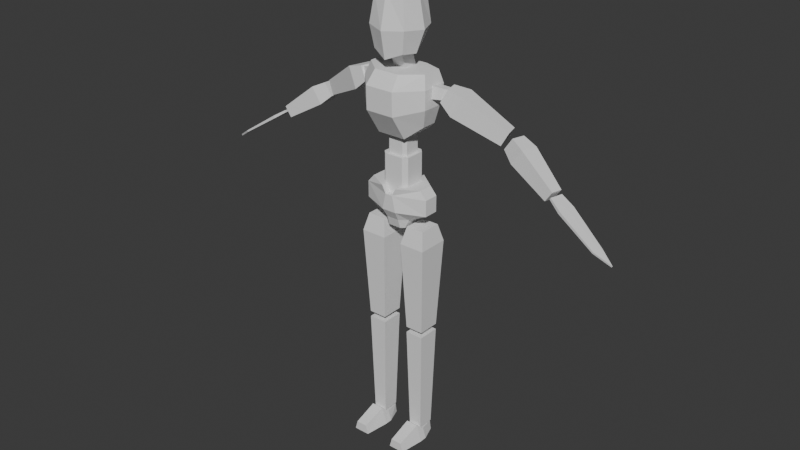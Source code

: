 # Source: Robot_Enemy.blend  (saved by Blender 4.1.23; exported with 4.5.12 LTS)
import bpy
from mathutils import Matrix  # noqa: F401  (used for matrix-valued properties, if any)

bpy.ops.wm.read_factory_settings(use_empty=True)
scene = bpy.context.scene
scene.name = 'Scene'

# ---- collections
col_collection = bpy.data.collections.new('Collection'); scene.collection.children.link(col_collection)

# ---- world
world_world = bpy.data.worlds.new('World'); scene.world = world_world
world_world.use_nodes = True; world_world.node_tree.nodes.clear()
_N = world_world.node_tree.nodes; _L = world_world.node_tree.links
n0 = _N.new('ShaderNodeOutputWorld'); n0.name = 'World Output'; n0.location = (300, 300)
n1 = _N.new('ShaderNodeBackground'); n1.name = 'Background'; n1.location = (10, 300)
n1.inputs[0].default_value = (0.05088, 0.05088, 0.05088, 1.0)
_L.new(n1.outputs[0], n0.inputs[0])
n0.is_active_output = True
world_world.color = (0.05088, 0.05088, 0.05088)
world_world.use_sun_shadow = False
world_world.sun_shadow_jitter_overblur = 0.0

# ---- meshes
me_cube_001 = bpy.data.meshes.new('Cube.001')
me_cube_001.from_pydata([(-0.1233, -0.02862, 1.447), (-0.1484, -0.05295, 1.606), (-0.1233, 0.03682, 1.447), (-0.1484, 0.05854, 1.606), (0.1233, -0.02862, 1.447), (0.1484, -0.05295, 1.606), (0.1233, 0.03682, 1.447), (0.1484, 0.05854, 1.606), (0.06259, 0.08153, 1.397), (-0.06259, 0.08153, 1.397), (-0.06259, 0.1176, 1.606), (0.06259, 0.1176, 1.606), (-0.06259, -0.07146, 1.397), (0.06259, -0.07146, 1.397), (0.06259, -0.1437, 1.606), (-0.06259, -0.1437, 1.606), (-0.1484, -0.05295, 1.527), (-0.1484, 0.03682, 1.527), (0.1484, 0.03682, 1.527), (0.1484, -0.05295, 1.527), (0.06259, -0.1411, 1.506), (-0.06259, -0.1411, 1.506), (-0.06259, 0.1176, 1.527), (0.06259, 0.1176, 1.527), (-0.1315, -0.03517, 1.661), (-0.1315, 0.04856, 1.661), (0.05547, 0.07385, 1.661), (0.1315, 0.04856, 1.661), (0.1315, -0.03517, 1.661), (-0.05547, -0.09927, 1.661), (-0.05547, 0.07385, 1.661), (0.05547, -0.09927, 1.661)], [], [(16, 1, 3, 17), (23, 11, 7, 18), (18, 7, 5, 19), (21, 15, 1, 16), (8, 6, 4, 13), (11, 10, 30, 26), (5, 7, 27, 28), (15, 14, 31, 29), (2, 9, 12, 0), (9, 8, 13, 12), (19, 5, 14, 20), (20, 14, 15, 21), (17, 3, 10, 22), (22, 10, 11, 23), (9, 22, 23, 8), (2, 17, 22, 9), (13, 20, 21, 12), (13, 4, 20), (16, 0, 21), (6, 18, 19, 4), (8, 23, 18, 6), (0, 16, 17, 2), (30, 25, 24, 29), (27, 26, 31, 28), (26, 30, 29, 31), (3, 1, 24, 25), (1, 15, 29, 24), (14, 5, 28, 31), (7, 11, 26, 27), (10, 3, 25, 30), (12, 21, 0), (4, 19, 20)])
_uv = me_cube_001.uv_layers.new(name='UVMap')
_uv.uv.foreach_set('vector', [0.5, 0.0, 0.625, 0.0, 0.625, 0.25, 0.5, 0.25, 0.5, 0.4314, 0.625, 0.4314, 0.625, 0.5, 0.5, 0.5, 0.5, 0.5, 0.625, 0.5, 0.625, 0.75, 0.5, 0.75, 0.5, 0.9314, 0.625, 0.9314, 0.625, 1.0, 0.5, 1.0, 0.3064, 0.5, 0.375, 0.5, 0.375, 0.75, 0.3064, 0.75, 0.625, 0.4314, 0.625, 0.3186, 0.625, 0.3186, 0.625, 0.4314, 0.625, 0.75, 0.625, 0.5, 0.625, 0.5, 0.625, 0.75, 0.625, 0.9314, 0.625, 0.8186, 0.625, 0.8186, 0.625, 0.9314, 0.125, 0.5, 0.1936, 0.5, 0.1936, 0.75, 0.125, 0.75, 0.1936, 0.5, 0.3064, 0.5, 0.3064, 0.75, 0.1936, 0.75, 0.5, 0.75, 0.625, 0.75, 0.625, 0.8186, 0.5, 0.8186, 0.5, 0.8186, 0.625, 0.8186, 0.625, 0.9314, 0.5, 0.9314, 0.5, 0.25, 0.625, 0.25, 0.625, 0.3186, 0.5, 0.3186, 0.5, 0.3186, 0.625, 0.3186, 0.625, 0.4314, 0.5, 0.4314, 0.375, 0.3186, 0.5, 0.3186, 0.5, 0.4314, 0.375, 0.4314, 0.375, 0.25, 0.5, 0.25, 0.5, 0.3186, 0.375, 0.3186, 0.375, 0.8186, 0.5, 0.8186, 0.5, 0.9314, 0.375, 0.9314, 0.375, 0.8186, 0.375, 0.75, 0.5, 0.8186, 0.5, 1.0, 0.375, 0.0, 0.5, 0.9314, 0.375, 0.5, 0.5, 0.5, 0.5, 0.75, 0.375, 0.75, 0.375, 0.4314, 0.5, 0.4314, 0.5, 0.5, 0.375, 0.5, 0.375, 0.0, 0.5, 0.0, 0.5, 0.25, 0.375, 0.25, 0.8064, 0.5, 0.875, 0.5, 0.875, 0.75, 0.8064, 0.75, 0.625, 0.5, 0.6936, 0.5, 0.6936, 0.75, 0.625, 0.75, 0.6936, 0.5, 0.8064, 0.5, 0.8064, 0.75, 0.6936, 0.75, 0.625, 0.25, 0.625, 0.0, 0.625, 0.0, 0.625, 0.25, 0.625, 1.0, 0.625, 0.9314, 0.625, 0.9314, 0.625, 1.0, 0.625, 0.8186, 0.625, 0.75, 0.625, 0.75, 0.625, 0.8186, 0.625, 0.5, 0.625, 0.4314, 0.625, 0.4314, 0.625, 0.5, 0.625, 0.3186, 0.625, 0.25, 0.625, 0.25, 0.625, 0.3186, 0.375, 0.9314, 0.5, 0.9314, 0.375, 0.0, 0.375, 0.75, 0.5, 0.75, 0.5, 0.8186])
me_cube_001.update()
me_cube_002 = bpy.data.meshes.new('Cube.002')
me_cube_002.from_pydata([(0.04552, -0.03239, 1.357), (0.03239, -0.04552, 1.357), (0.03239, 0.04552, 1.357), (0.04552, 0.03239, 1.357), (-0.04552, 0.03239, 1.357), (-0.03239, 0.04552, 1.357), (-0.04552, -0.03239, 1.357), (-0.03239, -0.04552, 1.357), (-0.03239, -0.04552, 1.282), (-0.04552, -0.03239, 1.282), (-0.04552, -0.03239, 1.422), (-0.03239, -0.04552, 1.422), (-0.04552, 0.03239, 1.282), (-0.03239, 0.04552, 1.282), (-0.03239, 0.04552, 1.422), (-0.04552, 0.03239, 1.422), (0.04552, -0.03239, 1.282), (0.03239, -0.04552, 1.282), (0.03239, -0.04552, 1.422), (0.04552, -0.03239, 1.422), (0.03239, 0.04552, 1.282), (0.04552, 0.03239, 1.282), (0.04552, 0.03239, 1.422), (0.03239, 0.04552, 1.422)], [], [(1, 18, 11, 7), (3, 22, 19, 0), (18, 1, 0, 19), (22, 23, 14, 15, 10, 11, 18, 19), (6, 10, 15, 4), (5, 14, 23, 2), (7, 11, 10, 6), (5, 13, 12, 4), (3, 21, 20, 2), (1, 17, 16, 0), (12, 13, 20, 21, 16, 17, 8, 9), (22, 3, 2, 23), (14, 5, 4, 15), (8, 7, 6, 9), (13, 5, 2, 20), (9, 6, 4, 12), (21, 3, 0, 16), (17, 1, 7, 8)])
_uv = me_cube_002.uv_layers.new(name='UVMap')
_uv.uv.foreach_set('vector', [0.5, 0.7861, 0.625, 0.7861, 0.625, 0.9639, 0.5, 0.9639, 0.5, 0.5361, 0.625, 0.5361, 0.625, 0.7139, 0.5, 0.7139, 0.625, 0.7861, 0.5, 0.7861, 0.5, 0.7139, 0.625, 0.7139, 0.625, 0.5361, 0.6611, 0.5, 0.8389, 0.5, 0.875, 0.5361, 0.875, 0.7139, 0.8389, 0.75, 0.6611, 0.75, 0.625, 0.7139, 0.5, 0.03608, 0.625, 0.03608, 0.625, 0.2139, 0.5, 0.2139, 0.5, 0.2861, 0.625, 0.2861, 0.625, 0.4639, 0.5, 0.4639, 0.5, 0.0, 0.625, 0.0, 0.625, 0.03608, 0.5, 0.03608, 0.5, 0.2861, 0.375, 0.2861, 0.375, 0.2139, 0.5, 0.2139, 0.5, 0.5361, 0.375, 0.5361, 0.375, 0.4639, 0.5, 0.4639, 0.5, 0.7861, 0.375, 0.7861, 0.375, 0.7139, 0.5, 0.7139, 0.125, 0.5361, 0.1611, 0.5, 0.3389, 0.5, 0.375, 0.5361, 0.375, 0.7139, 0.3389, 0.75, 0.1611, 0.75, 0.125, 0.7139, 0.625, 0.5361, 0.5, 0.5361, 0.5, 0.4639, 0.625, 0.4639, 0.625, 0.2861, 0.5, 0.2861, 0.5, 0.2139, 0.625, 0.2139, 0.375, 0.0, 0.5, 0.0, 0.5, 0.03608, 0.375, 0.03608, 0.375, 0.2861, 0.5, 0.2861, 0.5, 0.4639, 0.375, 0.4639, 0.375, 0.03608, 0.5, 0.03608, 0.5, 0.2139, 0.375, 0.2139, 0.375, 0.5361, 0.5, 0.5361, 0.5, 0.7139, 0.375, 0.7139, 0.375, 0.7861, 0.5, 0.7861, 0.5, 0.9639, 0.375, 0.9639])
me_cube_002.update()
me_cube_003 = bpy.data.meshes.new('Cube.003')
me_cube_003.from_pydata([(0.05937, -0.04224, 1.22), (0.04224, -0.05937, 1.22), (0.04224, 0.05937, 1.22), (0.05937, 0.04224, 1.22), (-0.05937, 0.04224, 1.22), (-0.04224, 0.05937, 1.22), (-0.05937, -0.04224, 1.22), (-0.04224, -0.05937, 1.22), (-0.04224, -0.05937, 1.119), (-0.05937, -0.04224, 1.119), (-0.05937, -0.04224, 1.309), (-0.04224, -0.05937, 1.309), (-0.05937, 0.04224, 1.119), (-0.04224, 0.05937, 1.119), (-0.04224, 0.05937, 1.309), (-0.05937, 0.04224, 1.309), (0.05937, -0.04224, 1.119), (0.04224, -0.05937, 1.119), (0.04224, -0.05937, 1.309), (0.05937, -0.04224, 1.309), (0.04224, 0.05937, 1.119), (0.05937, 0.04224, 1.119), (0.05937, 0.04224, 1.309), (0.04224, 0.05937, 1.309)], [], [(1, 18, 11, 7), (3, 22, 19, 0), (18, 1, 0, 19), (22, 23, 14, 15, 10, 11, 18, 19), (6, 10, 15, 4), (5, 14, 23, 2), (7, 11, 10, 6), (5, 13, 12, 4), (3, 21, 20, 2), (1, 17, 16, 0), (12, 13, 20, 21, 16, 17, 8, 9), (22, 3, 2, 23), (14, 5, 4, 15), (8, 7, 6, 9), (13, 5, 2, 20), (9, 6, 4, 12), (21, 3, 0, 16), (17, 1, 7, 8)])
_uv = me_cube_003.uv_layers.new(name='UVMap')
_uv.uv.foreach_set('vector', [0.5, 0.7861, 0.625, 0.7861, 0.625, 0.9639, 0.5, 0.9639, 0.5, 0.5361, 0.625, 0.5361, 0.625, 0.7139, 0.5, 0.7139, 0.625, 0.7861, 0.5, 0.7861, 0.5, 0.7139, 0.625, 0.7139, 0.625, 0.5361, 0.6611, 0.5, 0.8389, 0.5, 0.875, 0.5361, 0.875, 0.7139, 0.8389, 0.75, 0.6611, 0.75, 0.625, 0.7139, 0.5, 0.03608, 0.625, 0.03608, 0.625, 0.2139, 0.5, 0.2139, 0.5, 0.2861, 0.625, 0.2861, 0.625, 0.4639, 0.5, 0.4639, 0.5, 0.0, 0.625, 0.0, 0.625, 0.03608, 0.5, 0.03608, 0.5, 0.2861, 0.375, 0.2861, 0.375, 0.2139, 0.5, 0.2139, 0.5, 0.5361, 0.375, 0.5361, 0.375, 0.4639, 0.5, 0.4639, 0.5, 0.7861, 0.375, 0.7861, 0.375, 0.7139, 0.5, 0.7139, 0.125, 0.5361, 0.1611, 0.5, 0.3389, 0.5, 0.375, 0.5361, 0.375, 0.7139, 0.3389, 0.75, 0.1611, 0.75, 0.125, 0.7139, 0.625, 0.5361, 0.5, 0.5361, 0.5, 0.4639, 0.625, 0.4639, 0.625, 0.2861, 0.5, 0.2861, 0.5, 0.2139, 0.625, 0.2139, 0.375, 0.0, 0.5, 0.0, 0.5, 0.03608, 0.375, 0.03608, 0.375, 0.2861, 0.5, 0.2861, 0.5, 0.4639, 0.375, 0.4639, 0.375, 0.03608, 0.5, 0.03608, 0.5, 0.2139, 0.375, 0.2139, 0.375, 0.5361, 0.5, 0.5361, 0.5, 0.7139, 0.375, 0.7139, 0.375, 0.7861, 0.5, 0.7861, 0.5, 0.9639, 0.375, 0.9639])
me_cube_003.update()
me_cube_004 = bpy.data.meshes.new('Cube.004')
me_cube_004.from_pydata([(0.1479, -0.04029, 1.082), (0.03225, -0.08935, 1.082), (0.03225, 0.091, 1.082), (0.1479, 0.02421, 1.082), (-0.1479, 0.02421, 1.082), (-0.03225, 0.091, 1.082), (-0.1479, -0.04029, 1.082), (-0.03225, -0.08935, 1.082), (-0.02753, -0.05338, 1.001), (-0.04416, -0.04029, 1.001), (-0.1479, -0.04029, 1.152), (-0.0165, -0.08935, 1.152), (-0.04416, 0.02421, 1.001), (-0.02753, 0.0373, 1.001), (-0.0165, 0.091, 1.152), (-0.1479, 0.02421, 1.152), (0.04416, -0.04029, 1.001), (0.02753, -0.05338, 1.001), (0.0165, -0.08935, 1.152), (0.1479, -0.04029, 1.152), (0.02753, 0.0373, 1.001), (0.04416, 0.02421, 1.001), (0.1479, 0.02421, 1.152), (0.0165, 0.091, 1.152), (0.02753, 0.05814, 1.041), (-0.02753, -0.06535, 1.041), (-0.06249, 0.02421, 1.041), (0.06249, -0.04029, 1.041), (-0.06249, -0.04029, 1.041), (-0.02753, 0.05814, 1.041), (0.06249, 0.02421, 1.041), (0.02753, -0.06535, 1.041), (-0.03225, -0.08935, 1.185), (-0.1191, -0.04029, 1.185), (-0.1191, 0.02421, 1.185), (-0.03225, 0.091, 1.185), (0.03225, 0.091, 1.185), (0.1191, 0.02421, 1.185), (0.1191, -0.04029, 1.185), (0.03225, -0.08935, 1.185)], [], [(1, 18, 11, 7), (3, 22, 19, 0), (18, 1, 0, 19), (10, 11, 32, 33), (6, 10, 15, 4), (5, 14, 23, 2), (7, 11, 10, 6), (29, 13, 12, 26), (30, 21, 20, 24), (31, 17, 16, 27), (12, 13, 20, 21, 16, 17, 8, 9), (22, 3, 2, 23), (14, 5, 4, 15), (25, 7, 6, 28), (29, 5, 2, 24), (28, 6, 4, 26), (30, 3, 0, 27), (31, 1, 7, 25), (17, 31, 25, 8), (21, 30, 27, 16), (9, 28, 26, 12), (13, 29, 24, 20), (8, 25, 28, 9), (1, 31, 27, 0), (3, 30, 24, 2), (5, 29, 26, 4), (11, 18, 23, 14), (14, 15, 34, 35), (36, 39, 38, 37), (32, 35, 34, 33), (11, 14, 35, 32), (19, 22, 37, 38), (15, 10, 33, 34), (23, 18, 39, 36), (18, 19, 38, 39), (22, 23, 36, 37)])
_uv = me_cube_004.uv_layers.new(name='UVMap')
_uv.uv.foreach_set('vector', [0.5, 0.7861, 0.625, 0.7861, 0.625, 0.9639, 0.5, 0.9639, 0.5, 0.5361, 0.625, 0.5361, 0.625, 0.7139, 0.5, 0.7139, 0.625, 0.7861, 0.5, 0.7861, 0.5, 0.7139, 0.625, 0.7139, 0.625, 0.03608, 0.625, 0.0, 0.625, 0.0, 0.625, 0.03608, 0.5, 0.03608, 0.625, 0.03608, 0.625, 0.2139, 0.5, 0.2139, 0.5, 0.2861, 0.625, 0.2861, 0.625, 0.4639, 0.5, 0.4639, 0.5, 0.0, 0.625, 0.0, 0.625, 0.03608, 0.5, 0.03608, 0.4375, 0.2861, 0.375, 0.2861, 0.375, 0.2139, 0.4375, 0.2139, 0.4375, 0.5361, 0.375, 0.5361, 0.375, 0.4639, 0.4375, 0.4639, 0.4375, 0.7861, 0.375, 0.7861, 0.375, 0.7139, 0.4375, 0.7139, 0.125, 0.5361, 0.1611, 0.5, 0.3389, 0.5, 0.375, 0.5361, 0.375, 0.7139, 0.3389, 0.75, 0.1611, 0.75, 0.125, 0.7139, 0.625, 0.5361, 0.5, 0.5361, 0.5, 0.4639, 0.625, 0.4639, 0.625, 0.2861, 0.5, 0.2861, 0.5, 0.2139, 0.625, 0.2139, 0.4375, 0.0, 0.5, 0.0, 0.5, 0.03608, 0.4375, 0.03608, 0.4375, 0.2861, 0.5, 0.2861, 0.5, 0.4639, 0.4375, 0.4639, 0.4375, 0.03608, 0.5, 0.03608, 0.5, 0.2139, 0.4375, 0.2139, 0.4375, 0.5361, 0.5, 0.5361, 0.5, 0.7139, 0.4375, 0.7139, 0.4375, 0.7861, 0.5, 0.7861, 0.5, 0.9639, 0.4375, 0.9639, 0.375, 0.7861, 0.4375, 0.7861, 0.4375, 0.9639, 0.375, 0.9639, 0.375, 0.5361, 0.4375, 0.5361, 0.4375, 0.7139, 0.375, 0.7139, 0.375, 0.03608, 0.4375, 0.03608, 0.4375, 0.2139, 0.375, 0.2139, 0.375, 0.2861, 0.4375, 0.2861, 0.4375, 0.4639, 0.375, 0.4639, 0.375, 0.0, 0.4375, 0.0, 0.4375, 0.03608, 0.375, 0.03608, 0.5, 0.7861, 0.4375, 0.7861, 0.4375, 0.7139, 0.5, 0.7139, 0.5, 0.5361, 0.4375, 0.5361, 0.4375, 0.4639, 0.5, 0.4639, 0.5, 0.2861, 0.4375, 0.2861, 0.4375, 0.2139, 0.5, 0.2139, 0.625, 0.9639, 0.625, 0.7861, 0.625, 0.4639, 0.625, 0.2861, 0.625, 0.2861, 0.625, 0.2139, 0.625, 0.2139, 0.625, 0.2861, 0.625, 0.4639, 0.625, 0.7861, 0.625, 0.7139, 0.625, 0.5361, 0.625, 0.9639, 0.625, 0.2861, 0.625, 0.2139, 0.625, 0.03608, 0.625, 0.9639, 0.625, 0.2861, 0.625, 0.2861, 0.625, 0.9639, 0.625, 0.7139, 0.625, 0.5361, 0.625, 0.5361, 0.625, 0.7139, 0.625, 0.2139, 0.625, 0.03608, 0.625, 0.03608, 0.625, 0.2139, 0.625, 0.4639, 0.625, 0.7861, 0.625, 0.7861, 0.625, 0.4639, 0.625, 0.7861, 0.625, 0.7139, 0.625, 0.7139, 0.625, 0.7861, 0.625, 0.5361, 0.625, 0.4639, 0.625, 0.4639, 0.625, 0.5361])
me_cube_004.update()
me_cube = bpy.data.meshes.new('Cube')
me_cube.from_pydata([(0.05901, -0.04814, 0.547), (0.05901, -0.04814, 1.014), (0.05901, 0.04814, 0.547), (0.05901, 0.04814, 1.014), (0.138, -0.04814, 0.547), (0.138, -0.04814, 1.014), (0.138, 0.04814, 0.547), (0.138, 0.04814, 1.014), (0.04256, -0.06819, 0.939), (0.04256, 0.06819, 0.939), (0.1545, 0.06819, 0.939), (0.1545, -0.06819, 0.939)], [], [(8, 1, 3, 9), (9, 3, 7, 10), (10, 7, 5, 11), (11, 5, 1, 8), (2, 6, 4, 0), (7, 3, 1, 5), (4, 11, 8, 0), (6, 10, 11, 4), (2, 9, 10, 6), (0, 8, 9, 2)])
_uv = me_cube.uv_layers.new(name='UVMap')
_uv.uv.foreach_set('vector', [0.5847, 0.0, 0.625, 0.0, 0.625, 0.25, 0.5847, 0.25, 0.5847, 0.25, 0.625, 0.25, 0.625, 0.5, 0.5847, 0.5, 0.5847, 0.5, 0.625, 0.5, 0.625, 0.75, 0.5847, 0.75, 0.5847, 0.75, 0.625, 0.75, 0.625, 1.0, 0.5847, 1.0, 0.125, 0.5, 0.375, 0.5, 0.375, 0.75, 0.125, 0.75, 0.625, 0.5, 0.875, 0.5, 0.875, 0.75, 0.625, 0.75, 0.375, 0.75, 0.5847, 0.75, 0.5847, 1.0, 0.375, 1.0, 0.375, 0.5, 0.5847, 0.5, 0.5847, 0.75, 0.375, 0.75, 0.375, 0.25, 0.5847, 0.25, 0.5847, 0.5, 0.375, 0.5, 0.375, 0.0, 0.5847, 0.0, 0.5847, 0.25, 0.375, 0.25])
me_cube.update()
me_cube_005 = bpy.data.meshes.new('Cube.005')
me_cube_005.from_pydata([(0.06979, -0.03593, 0.05424), (0.05901, -0.04814, 0.5216), (0.06979, 0.03593, 0.05424), (0.05901, 0.04814, 0.5216), (0.1273, -0.03593, 0.05424), (0.138, -0.04814, 0.5216), (0.1273, 0.03593, 0.05424), (0.138, 0.04814, 0.5216)], [], [(0, 1, 3, 2), (2, 3, 7, 6), (6, 7, 5, 4), (4, 5, 1, 0), (2, 6, 4, 0), (7, 3, 1, 5)])
_uv = me_cube_005.uv_layers.new(name='UVMap')
_uv.uv.foreach_set('vector', [0.375, 0.0, 0.625, 0.0, 0.625, 0.25, 0.375, 0.25, 0.375, 0.25, 0.625, 0.25, 0.625, 0.5, 0.375, 0.5, 0.375, 0.5, 0.625, 0.5, 0.625, 0.75, 0.375, 0.75, 0.375, 0.75, 0.625, 0.75, 0.625, 1.0, 0.375, 1.0, 0.125, 0.5, 0.375, 0.5, 0.375, 0.75, 0.125, 0.75, 0.625, 0.5, 0.875, 0.5, 0.875, 0.75, 0.625, 0.75])
me_cube_005.update()
me_cube_006 = bpy.data.meshes.new('Cube.006')
me_cube_006.from_pydata([(0.06307, -0.1642, 0.0009395), (0.07385, -0.1642, 0.04073), (0.0722, 0.04274, 0.0009395), (0.0777, 0.04274, 0.04073), (0.1329, -0.1642, 0.0009395), (0.1221, -0.1642, 0.04073), (0.1238, 0.04274, 0.0009395), (0.1183, 0.04274, 0.04073), (0.0483, -0.05658, 0.0009395), (0.07119, -0.05658, 0.07516), (0.1477, -0.05658, 0.0009395), (0.1248, -0.05658, 0.07516), (0.06307, -0.02387, 0.04731), (0.1477, -0.02387, 0.0009395), (0.0483, -0.02387, 0.0009395), (0.1329, -0.02387, 0.04731)], [], [(14, 12, 3, 2), (2, 3, 7, 6), (10, 11, 5, 4), (4, 5, 1, 0), (8, 10, 4, 0), (11, 9, 1, 5), (15, 12, 9, 11), (14, 13, 10, 8), (13, 15, 11, 10), (0, 1, 9, 8), (6, 7, 15, 13), (2, 6, 13, 14), (7, 3, 12, 15), (8, 9, 12, 14)])
_uv = me_cube_006.uv_layers.new(name='UVMap')
_uv.uv.foreach_set('vector', [0.375, 0.1875, 0.625, 0.1875, 0.625, 0.25, 0.375, 0.25, 0.375, 0.25, 0.625, 0.25, 0.625, 0.5, 0.375, 0.5, 0.375, 0.625, 0.625, 0.625, 0.625, 0.75, 0.375, 0.75, 0.375, 0.75, 0.625, 0.75, 0.625, 1.0, 0.375, 1.0, 0.125, 0.625, 0.375, 0.625, 0.375, 0.75, 0.125, 0.75, 0.625, 0.625, 0.875, 0.625, 0.875, 0.75, 0.625, 0.75, 0.625, 0.5625, 0.875, 0.5625, 0.875, 0.625, 0.625, 0.625, 0.125, 0.5625, 0.375, 0.5625, 0.375, 0.625, 0.125, 0.625, 0.375, 0.5625, 0.625, 0.5625, 0.625, 0.625, 0.375, 0.625, 0.375, 0.0, 0.625, 0.0, 0.625, 0.125, 0.375, 0.125, 0.375, 0.5, 0.625, 0.5, 0.625, 0.5625, 0.375, 0.5625, 0.125, 0.5, 0.375, 0.5, 0.375, 0.5625, 0.125, 0.5625, 0.625, 0.5, 0.875, 0.5, 0.875, 0.5625, 0.625, 0.5625, 0.375, 0.125, 0.625, 0.125, 0.625, 0.1875, 0.375, 0.1875])
me_cube_006.update()
me_cube_007 = bpy.data.meshes.new('Cube.007')
me_cube_007.from_pydata([(0.184, -0.008983, 1.557), (0.213, -0.001013, 1.612), (0.1674, 0.05151, 1.557), (0.1963, 0.05948, 1.612), (0.234, -0.01191, 1.513), (0.2778, 0.0001505, 1.596), (0.2088, 0.07961, 1.513), (0.2526, 0.09166, 1.596), (0.431, 0.1241, 1.48), (0.4021, 0.1161, 1.425), (0.4187, 0.05564, 1.425), (0.4477, 0.06361, 1.48)], [], [(0, 1, 3, 2), (2, 3, 7, 6), (5, 4, 10, 11), (4, 5, 1, 0), (2, 6, 4, 0), (7, 3, 1, 5), (9, 8, 11, 10), (4, 6, 9, 10), (7, 5, 11, 8), (6, 7, 8, 9)])
_uv = me_cube_007.uv_layers.new(name='UVMap')
_uv.uv.foreach_set('vector', [0.375, 0.0, 0.625, 0.0, 0.625, 0.25, 0.375, 0.25, 0.375, 0.25, 0.625, 0.25, 0.625, 0.5, 0.375, 0.5, 0.625, 0.75, 0.375, 0.75, 0.375, 0.75, 0.625, 0.75, 0.375, 0.75, 0.625, 0.75, 0.625, 1.0, 0.375, 1.0, 0.125, 0.5, 0.375, 0.5, 0.375, 0.75, 0.125, 0.75, 0.625, 0.5, 0.875, 0.5, 0.875, 0.75, 0.625, 0.75, 0.375, 0.5, 0.625, 0.5, 0.625, 0.75, 0.375, 0.75, 0.375, 0.75, 0.375, 0.5, 0.375, 0.5, 0.375, 0.75, 0.625, 0.5, 0.625, 0.75, 0.625, 0.75, 0.625, 0.5, 0.375, 0.5, 0.625, 0.5, 0.625, 0.5, 0.375, 0.5])
me_cube_007.update()
me_cube_008 = bpy.data.meshes.new('Cube.008')
me_cube_008.from_pydata([(0.4328, 0.0584, 1.415), (0.468, 0.05769, 1.467), (0.4414, 0.1204, 1.41), (0.4765, 0.1197, 1.462), (0.478, 0.04, 1.374), (0.523, 0.03909, 1.441), (0.4889, 0.1194, 1.368), (0.5339, 0.1185, 1.434), (0.6776, 0.07511, 1.319), (0.6487, 0.07569, 1.276), (0.6417, 0.02464, 1.28), (0.6706, 0.02406, 1.323)], [], [(0, 1, 3, 2), (2, 3, 7, 6), (5, 4, 10, 11), (4, 5, 1, 0), (2, 6, 4, 0), (7, 3, 1, 5), (9, 8, 11, 10), (4, 6, 9, 10), (7, 5, 11, 8), (6, 7, 8, 9)])
_uv = me_cube_008.uv_layers.new(name='UVMap')
_uv.uv.foreach_set('vector', [0.375, 0.0, 0.625, 0.0, 0.625, 0.25, 0.375, 0.25, 0.375, 0.25, 0.625, 0.25, 0.625, 0.5, 0.375, 0.5, 0.625, 0.75, 0.375, 0.75, 0.375, 0.75, 0.625, 0.75, 0.375, 0.75, 0.625, 0.75, 0.625, 1.0, 0.375, 1.0, 0.125, 0.5, 0.375, 0.5, 0.375, 0.75, 0.125, 0.75, 0.625, 0.5, 0.875, 0.5, 0.875, 0.75, 0.625, 0.75, 0.375, 0.5, 0.625, 0.5, 0.625, 0.75, 0.375, 0.75, 0.375, 0.75, 0.375, 0.5, 0.375, 0.5, 0.375, 0.75, 0.625, 0.5, 0.625, 0.75, 0.625, 0.75, 0.625, 0.5, 0.375, 0.5, 0.625, 0.5, 0.625, 0.5, 0.375, 0.5])
me_cube_008.update()
me_cube_009 = bpy.data.meshes.new('Cube.009')
me_cube_009.from_pydata([(-0.06784, -0.08704, 1.736), (-0.06784, -0.08271, 1.95), (-0.06784, 0.02388, 1.755), (-0.06784, 0.05297, 1.939), (0.06784, -0.08704, 1.736), (0.06784, -0.08271, 1.95), (0.06784, 0.02388, 1.755), (0.06784, 0.05297, 1.939), (-0.08271, -0.02513, 1.729), (-0.08271, -0.09758, 1.829), (-0.08271, -0.01487, 1.971), (-0.08271, 0.06018, 1.825), (1.21e-09, 0.03091, 1.749), (-3.432e-10, 0.06672, 1.949), (0.08271, 0.06018, 1.825), (0.08271, -0.02513, 1.729), (0.08271, -0.01487, 1.971), (0.08271, -0.09758, 1.829), (-8.091e-10, -0.1087, 1.708), (7.441e-10, -0.09758, 1.965), (-0.1139, -0.01587, 1.823), (7.441e-10, 0.07543, 1.828), (0.1139, -0.01587, 1.823), (-3.432e-10, -0.1297, 1.822), (1.365e-09, -0.02645, 1.703), (2.781e-10, -0.01487, 1.982)], [], [(0, 9, 20, 8), (9, 1, 10, 20), (20, 10, 3, 11), (8, 20, 11, 2), (2, 11, 21, 12), (11, 3, 13, 21), (21, 13, 7, 14), (12, 21, 14, 6), (6, 14, 22, 15), (14, 7, 16, 22), (22, 16, 5, 17), (15, 22, 17, 4), (4, 17, 23, 18), (17, 5, 19, 23), (23, 19, 1, 9), (18, 23, 9, 0), (2, 12, 24, 8), (12, 6, 15, 24), (24, 15, 4, 18), (8, 24, 18, 0), (7, 13, 25, 16), (13, 3, 10, 25), (25, 10, 1, 19), (16, 25, 19, 5)])
_uv = me_cube_009.uv_layers.new(name='UVMap')
_uv.uv.foreach_set('vector', [0.375, 0.0, 0.5, 0.0, 0.5, 0.125, 0.375, 0.125, 0.5, 0.0, 0.625, 0.0, 0.625, 0.125, 0.5, 0.125, 0.5, 0.125, 0.625, 0.125, 0.625, 0.25, 0.5, 0.25, 0.375, 0.125, 0.5, 0.125, 0.5, 0.25, 0.375, 0.25, 0.375, 0.25, 0.5, 0.25, 0.5, 0.375, 0.375, 0.375, 0.5, 0.25, 0.625, 0.25, 0.625, 0.375, 0.5, 0.375, 0.5, 0.375, 0.625, 0.375, 0.625, 0.5, 0.5, 0.5, 0.375, 0.375, 0.5, 0.375, 0.5, 0.5, 0.375, 0.5, 0.375, 0.5, 0.5, 0.5, 0.5, 0.625, 0.375, 0.625, 0.5, 0.5, 0.625, 0.5, 0.625, 0.625, 0.5, 0.625, 0.5, 0.625, 0.625, 0.625, 0.625, 0.75, 0.5, 0.75, 0.375, 0.625, 0.5, 0.625, 0.5, 0.75, 0.375, 0.75, 0.375, 0.75, 0.5, 0.75, 0.5, 0.875, 0.375, 0.875, 0.5, 0.75, 0.625, 0.75, 0.625, 0.875, 0.5, 0.875, 0.5, 0.875, 0.625, 0.875, 0.625, 1.0, 0.5, 1.0, 0.375, 0.875, 0.5, 0.875, 0.5, 1.0, 0.375, 1.0, 0.125, 0.5, 0.25, 0.5, 0.25, 0.625, 0.125, 0.625, 0.25, 0.5, 0.375, 0.5, 0.375, 0.625, 0.25, 0.625, 0.25, 0.625, 0.375, 0.625, 0.375, 0.75, 0.25, 0.75, 0.125, 0.625, 0.25, 0.625, 0.25, 0.75, 0.125, 0.75, 0.625, 0.5, 0.75, 0.5, 0.75, 0.625, 0.625, 0.625, 0.75, 0.5, 0.875, 0.5, 0.875, 0.625, 0.75, 0.625, 0.75, 0.625, 0.875, 0.625, 0.875, 0.75, 0.75, 0.75, 0.625, 0.625, 0.75, 0.625, 0.75, 0.75, 0.625, 0.75])
me_cube_009.update()
me_cube_010 = bpy.data.meshes.new('Cube.010')
me_cube_010.from_pydata([(-0.02857, -0.006932, 1.624), (-0.02857, -0.0508, 1.736), (-0.02857, 0.0463, 1.645), (-0.02857, 0.002432, 1.757), (0.02857, -0.006932, 1.624), (0.02857, -0.0508, 1.736), (0.02857, 0.0463, 1.645), (0.02857, 0.002432, 1.757)], [], [(0, 1, 3, 2), (2, 3, 7, 6), (6, 7, 5, 4), (4, 5, 1, 0), (2, 6, 4, 0), (7, 3, 1, 5)])
_uv = me_cube_010.uv_layers.new(name='UVMap')
_uv.uv.foreach_set('vector', [0.375, 0.0, 0.625, 0.0, 0.625, 0.25, 0.375, 0.25, 0.375, 0.25, 0.625, 0.25, 0.625, 0.5, 0.375, 0.5, 0.375, 0.5, 0.625, 0.5, 0.625, 0.75, 0.375, 0.75, 0.375, 0.75, 0.625, 0.75, 0.625, 1.0, 0.375, 1.0, 0.125, 0.5, 0.375, 0.5, 0.375, 0.75, 0.125, 0.75, 0.625, 0.5, 0.875, 0.5, 0.875, 0.75, 0.625, 0.75])
me_cube_010.update()
me_cube_011 = bpy.data.meshes.new('Cube.011')
me_cube_011.from_pydata([(0.6657, 0.01752, 1.298), (0.6706, 0.01681, 1.306), (0.674, 0.0795, 1.293), (0.6789, 0.07879, 1.301), (0.7159, -0.0008767, 1.264), (0.7221, -0.001786, 1.274), (0.7265, 0.0785, 1.257), (0.7327, 0.07759, 1.267), (0.8855, 0.03423, 1.166), (0.8815, 0.03481, 1.159), (0.8747, -0.01624, 1.164), (0.8787, -0.01682, 1.17), (0.6698, 0.04851, 1.296), (0.6748, 0.0478, 1.303), (0.7212, 0.03881, 1.261), (0.7274, 0.0379, 1.271), (0.9411, 0.009287, 1.121), (0.9452, 0.008702, 1.127)], [], [(12, 13, 3, 2), (2, 3, 7, 6), (5, 4, 10, 11), (4, 5, 1, 0), (12, 14, 4, 0), (15, 13, 1, 5), (16, 17, 11, 10), (14, 6, 9, 16), (15, 5, 11, 17), (6, 7, 8, 9), (7, 15, 17, 8), (4, 14, 16, 10), (9, 8, 17, 16), (7, 3, 13, 15), (2, 6, 14, 12), (0, 1, 13, 12)])
_uv = me_cube_011.uv_layers.new(name='UVMap')
_uv.uv.foreach_set('vector', [0.375, 0.125, 0.625, 0.125, 0.625, 0.25, 0.375, 0.25, 0.375, 0.25, 0.625, 0.25, 0.625, 0.5, 0.375, 0.5, 0.625, 0.75, 0.375, 0.75, 0.375, 0.75, 0.625, 0.75, 0.375, 0.75, 0.625, 0.75, 0.625, 1.0, 0.375, 1.0, 0.125, 0.625, 0.375, 0.625, 0.375, 0.75, 0.125, 0.75, 0.625, 0.625, 0.875, 0.625, 0.875, 0.75, 0.625, 0.75, 0.375, 0.625, 0.625, 0.625, 0.625, 0.75, 0.375, 0.75, 0.375, 0.625, 0.375, 0.5, 0.375, 0.5, 0.375, 0.625, 0.625, 0.625, 0.625, 0.75, 0.625, 0.75, 0.625, 0.625, 0.375, 0.5, 0.625, 0.5, 0.625, 0.5, 0.375, 0.5, 0.625, 0.5, 0.625, 0.625, 0.625, 0.625, 0.625, 0.5, 0.375, 0.75, 0.375, 0.625, 0.375, 0.625, 0.375, 0.75, 0.375, 0.5, 0.625, 0.5, 0.625, 0.625, 0.375, 0.625, 0.625, 0.5, 0.875, 0.5, 0.875, 0.625, 0.625, 0.625, 0.125, 0.5, 0.375, 0.5, 0.375, 0.625, 0.125, 0.625, 0.375, 0.0, 0.625, 0.0, 0.625, 0.125, 0.375, 0.125])
me_cube_011.update()
me_cube_012 = bpy.data.meshes.new('Cube.012')
me_cube_012.from_pydata([(0.03542, -0.03753, 1.571), (0.0352, -0.03235, 1.611), (0.02586, 0.001799, 1.566), (0.02564, 0.00698, 1.606), (0.07758, -0.03943, 1.561), (0.07724, -0.03159, 1.622), (0.06312, 0.02006, 1.553), (0.06278, 0.0279, 1.614), (0.2008, 0.04899, 1.602), (0.201, 0.04381, 1.561), (0.2106, 0.004483, 1.566), (0.2104, 0.009663, 1.607)], [], [(0, 1, 3, 2), (2, 3, 7, 6), (5, 4, 10, 11), (4, 5, 1, 0), (2, 6, 4, 0), (7, 3, 1, 5), (9, 8, 11, 10), (4, 6, 9, 10), (7, 5, 11, 8), (6, 7, 8, 9)])
_uv = me_cube_012.uv_layers.new(name='UVMap')
_uv.uv.foreach_set('vector', [0.375, 0.0, 0.625, 0.0, 0.625, 0.25, 0.375, 0.25, 0.375, 0.25, 0.625, 0.25, 0.625, 0.5, 0.375, 0.5, 0.625, 0.75, 0.375, 0.75, 0.375, 0.75, 0.625, 0.75, 0.375, 0.75, 0.625, 0.75, 0.625, 1.0, 0.375, 1.0, 0.125, 0.5, 0.375, 0.5, 0.375, 0.75, 0.125, 0.75, 0.625, 0.5, 0.875, 0.5, 0.875, 0.75, 0.625, 0.75, 0.375, 0.5, 0.625, 0.5, 0.625, 0.75, 0.375, 0.75, 0.375, 0.75, 0.375, 0.5, 0.375, 0.5, 0.375, 0.75, 0.625, 0.5, 0.625, 0.75, 0.625, 0.75, 0.625, 0.5, 0.375, 0.5, 0.625, 0.5, 0.625, 0.5, 0.375, 0.5])
me_cube_012.update()
arm_metarig = bpy.data.armatures.new('metarig')  # bones are not reproduced

# ---- objects
ob_metarig = bpy.data.objects.new('metarig', arm_metarig)
ob_torso = bpy.data.objects.new('Torso', me_cube_001)
ob_upper_abdomen = bpy.data.objects.new('Upper Abdomen', me_cube_002)
ob_lower_abdomen = bpy.data.objects.new('Lower Abdomen', me_cube_003)
ob_pelvis = bpy.data.objects.new('Pelvis', me_cube_004)
ob_thigh = bpy.data.objects.new('Thigh', me_cube)
ob_calf = bpy.data.objects.new('Calf', me_cube_005)
ob_foot = bpy.data.objects.new('Foot', me_cube_006)
ob_bicep = bpy.data.objects.new('Bicep', me_cube_007)
ob_forearm = bpy.data.objects.new('Forearm', me_cube_008)
ob_head = bpy.data.objects.new('Head', me_cube_009)
ob_neck = bpy.data.objects.new('Neck', me_cube_010)
ob_hand = bpy.data.objects.new('Hand', me_cube_011)
ob_shoulder = bpy.data.objects.new('Shoulder', me_cube_012)

# ---- transforms, parenting, visibility, modifiers, constraints
ob_metarig.location = (0.0, 0.0, 0.0)
ob_metarig.show_in_front = True
ob_torso.location = (0.0, 0.0, 0.0)
ob_upper_abdomen.location = (0.0, 0.0, 0.0)
ob_lower_abdomen.location = (0.0, 0.0, 0.0)
ob_pelvis.location = (0.0, 0.0, 0.0)
ob_thigh.location = (0.0, 0.0, 0.0)
_m = ob_thigh.modifiers.new('Mirror', 'MIRROR')
ob_calf.location = (0.0, 0.0, 0.0)
_m = ob_calf.modifiers.new('Mirror', 'MIRROR')
ob_foot.location = (0.0, 0.0, 0.0)
_m = ob_foot.modifiers.new('Mirror', 'MIRROR')
ob_bicep.location = (0.0, 0.0, 0.0)
_m = ob_bicep.modifiers.new('Mirror', 'MIRROR')
ob_forearm.location = (0.0, 0.0, 0.0)
_m = ob_forearm.modifiers.new('Mirror', 'MIRROR')
ob_head.location = (0.0, 0.0, 0.0)
ob_neck.location = (0.0, 0.0, 0.0)
ob_hand.location = (0.0, 0.0, 0.0)
_m = ob_hand.modifiers.new('Mirror', 'MIRROR')
ob_shoulder.location = (0.0, 0.0, 0.0)
_m = ob_shoulder.modifiers.new('Mirror', 'MIRROR')

# ---- collection membership
col_collection.objects.link(ob_metarig)
col_collection.objects.link(ob_torso)
col_collection.objects.link(ob_upper_abdomen)
col_collection.objects.link(ob_lower_abdomen)
col_collection.objects.link(ob_pelvis)
col_collection.objects.link(ob_thigh)
col_collection.objects.link(ob_calf)
col_collection.objects.link(ob_foot)
col_collection.objects.link(ob_bicep)
col_collection.objects.link(ob_forearm)
col_collection.objects.link(ob_head)
col_collection.objects.link(ob_neck)
col_collection.objects.link(ob_hand)
col_collection.objects.link(ob_shoulder)

# ---- scene / render settings (as saved in the file)
scene.frame_start = 1; scene.frame_end = 250; scene.frame_set(1)
scene.render.engine = 'BLENDER_EEVEE_NEXT'
scene.cycles.sampling_pattern = 'TABULATED_SOBOL'
scene.eevee.ray_tracing_options.trace_max_roughness = 0.0
bpy.context.view_layer.update()

# ---- added for rendering (the .blend has no active camera and no usable light): camera, sun
cam_auto = bpy.data.cameras.new('AutoCamera')
cam_auto.lens = 50.0
cam_auto.sensor_width = 36.0
cam_auto.clip_end = 1000.0
ob_auto_camera = bpy.data.objects.new('AutoCamera', cam_auto)
scene.collection.objects.link(ob_auto_camera)
ob_auto_camera.location = (2.5476, -3.07719, 3.02965)
ob_auto_camera.rotation_euler = (1.09748, -7.21219e-08, 0.694738)
scene.camera = ob_auto_camera
light_auto_sun = bpy.data.lights.new('AutoSun', 'SUN')
light_auto_sun.energy = 3.0
light_auto_sun.angle = 0.0523599
ob_auto_sun = bpy.data.objects.new('AutoSun', light_auto_sun)
scene.collection.objects.link(ob_auto_sun)
ob_auto_sun.rotation_euler = (0.872665, 0.174533, 0.523599)
bpy.context.view_layer.update()
